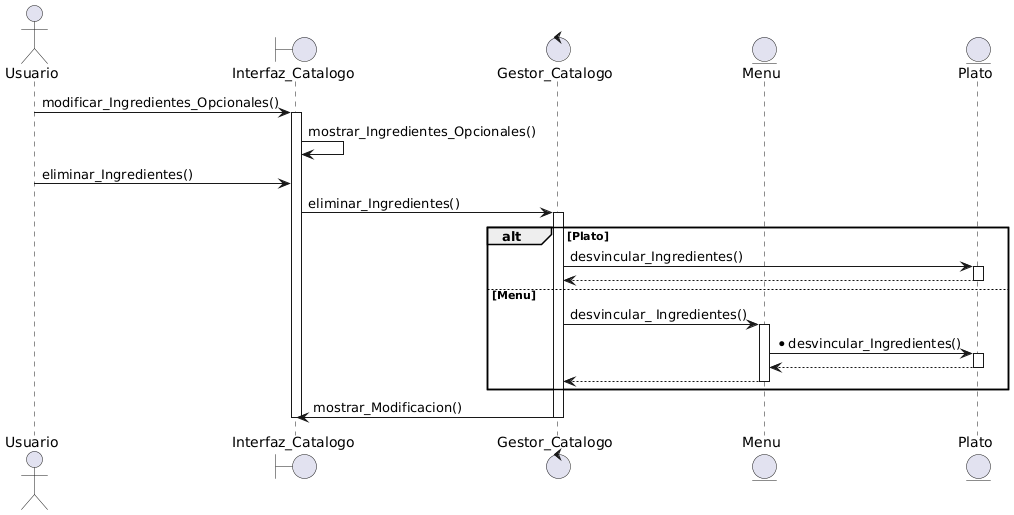

The diagram above was rendered by PlantUML. Its source (embedded in the PNG):
@startuml
actor "Usuario" as Usuario
boundary "Interfaz_Catalogo" as Interfaz
control "Gestor_Catalogo" as Gestor
entity Menu
entity Plato

Usuario -> Interfaz: modificar_Ingredientes_Opcionales()
activate Interfaz
Interfaz -> Interfaz: mostrar_Ingredientes_Opcionales()

Usuario -> Interfaz: eliminar_Ingredientes()

Interfaz -> Gestor: eliminar_Ingredientes()
activate Gestor

alt Plato
    Gestor -> Plato: desvincular_Ingredientes()
    activate Plato
    Plato --> Gestor
    deactivate Plato
else Menu
    Gestor -> Menu: desvincular_ Ingredientes()
    activate Menu
    Menu -> Plato: *desvincular_Ingredientes()
    activate Plato
    Plato --> Menu
    deactivate Plato
    Menu --> Gestor
    deactivate Menu
end

Gestor -> Interfaz: mostrar_Modificacion() 
deactivate Gestor
deactivate Interfaz
@enduml